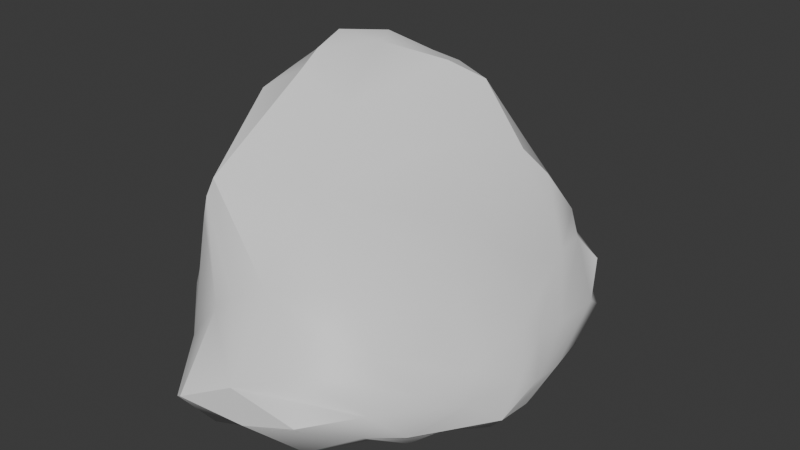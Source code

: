 # Source: MediumRock1.blend  (saved by Blender 4.5.87; exported with 4.5.12 LTS)
import bpy
from mathutils import Matrix  # noqa: F401  (used for matrix-valued properties, if any)

bpy.ops.wm.read_factory_settings(use_empty=True)
scene = bpy.context.scene
scene.name = 'Scene'

# ---- collections
col_collection = bpy.data.collections.new('Collection'); scene.collection.children.link(col_collection)

# ---- materials (node trees are filled in below, after node groups)
mat_material = bpy.data.materials.new('Material')
mat_material.alpha_threshold = 0.0
mat_material.roughness = 0.5
mat_material.line_color = (0.0, 0.0, 0.0, 1.0)

# ---- node groups
ng_smooth_by_angle = bpy.data.node_groups.new('Smooth by Angle', 'GeometryNodeTree')
_s = ng_smooth_by_angle.interface.new_socket(name='Mesh', in_out='OUTPUT', socket_type='NodeSocketGeometry')
_s = ng_smooth_by_angle.interface.new_socket(name='Mesh', in_out='INPUT', socket_type='NodeSocketGeometry')
_s = ng_smooth_by_angle.interface.new_socket(name='Angle', in_out='INPUT', socket_type='NodeSocketFloat')
_s.subtype = 'ANGLE'
_s.default_value = 0.5236
_s.min_value = 0.0
_s.max_value = 3.142
_s.description = 'Maximum face angle for smooth edges'
_s = ng_smooth_by_angle.interface.new_socket(name='Ignore Sharpness', in_out='INPUT', socket_type='NodeSocketBool')
_s.force_non_field = True
ng_smooth_by_angle.description = 'Set the sharpness of mesh edges based on the angle between the neighboring faces'
ng_smooth_by_angle.is_modifier = True
_N = ng_smooth_by_angle.nodes; _L = ng_smooth_by_angle.links
n0 = _N.new('GeometryNodeSetShadeSmooth'); n0.name = 'Set Shade Smooth'; n0.location = (120, -80)
n0.domain = 'EDGE'
n1 = _N.new('GeometryNodeSetShadeSmooth'); n1.name = 'Set Shade Smooth.001'; n1.location = (300, -80)
n2 = _N.new('NodeGroupOutput'); n2.name = 'Group Output'; n2.location = (480, -80)
n3 = _N.new('GeometryNodeInputMeshEdgeAngle'); n3.name = 'Edge Angle'; n3.location = (-440, -240)
n4 = _N.new('NodeGroupInput'); n4.name = 'Group Input'; n4.location = (-80, -80)
n5 = _N.new('GeometryNodeInputEdgeSmooth'); n5.name = 'Is Edge Smooth'; n5.location = (-260, -120)
n6 = _N.new('GeometryNodeInputShadeSmooth'); n6.name = 'Is Shade Smooth'; n6.location = (-440, -397)
n7 = _N.new('FunctionNodeCompare'); n7.name = 'Compare'; n7.location = (-260, -260)
n7.operation = 'LESS_EQUAL'
n7.inputs[6].default_value = (0.0, 0.0, 0.0, 0.0)
n7.inputs[7].default_value = (0.0, 0.0, 0.0, 0.0)
n8 = _N.new('FunctionNodeBooleanMath'); n8.name = 'Boolean Math.001'; n8.location = (-80, -260)
n9 = _N.new('NodeGroupInput'); n9.name = 'Group Input.001'; n9.location = (-440, -329)
n10 = _N.new('NodeGroupInput'); n10.name = 'Group Input.002'; n10.location = (-259, -189)
n11 = _N.new('FunctionNodeBooleanMath'); n11.name = 'Boolean Math'; n11.location = (-80, -149)
n11.operation = 'OR'
n12 = _N.new('FunctionNodeBooleanMath'); n12.name = 'Boolean Math.002'; n12.location = (-260, -380)
n12.operation = 'OR'
n13 = _N.new('NodeGroupInput'); n13.name = 'Group Input.003'; n13.location = (-440, -460)
_L.new(n3.outputs[0], n7.inputs[0])
_L.new(n1.outputs[0], n2.inputs[0])
_L.new(n9.outputs[1], n7.inputs[1])
_L.new(n7.outputs[0], n8.inputs[0])
_L.new(n4.outputs[0], n0.inputs[0])
_L.new(n0.outputs[0], n1.inputs[0])
_L.new(n8.outputs[0], n0.inputs[2])
_L.new(n10.outputs[2], n11.inputs[1])
_L.new(n5.outputs[0], n11.inputs[0])
_L.new(n11.outputs[0], n0.inputs[1])
_L.new(n13.outputs[2], n12.inputs[1])
_L.new(n6.outputs[0], n12.inputs[0])
_L.new(n12.outputs[0], n8.inputs[1])
n2.is_active_output = True

# ---- material node trees
mat_material.use_nodes = True; mat_material.node_tree.nodes.clear()
_N = mat_material.node_tree.nodes; _L = mat_material.node_tree.links
n0 = _N.new('ShaderNodeOutputMaterial'); n0.name = 'Material Output'; n0.location = (300, 300)
n1 = _N.new('ShaderNodeBsdfPrincipled'); n1.name = 'Principled BSDF'; n1.location = (10, 300)
n1.inputs[3].default_value = 1.45
_L.new(n1.outputs[0], n0.inputs[0])
n0.is_active_output = True

# ---- world
world_world = bpy.data.worlds.new('World'); scene.world = world_world
world_world.use_nodes = True; world_world.node_tree.nodes.clear()
_N = world_world.node_tree.nodes; _L = world_world.node_tree.links
n0 = _N.new('ShaderNodeOutputWorld'); n0.name = 'World Output'; n0.location = (300, 300)
n1 = _N.new('ShaderNodeBackground'); n1.name = 'Background'; n1.location = (10, 300)
n1.inputs[0].default_value = (0.05088, 0.05088, 0.05088, 1.0)
_L.new(n1.outputs[0], n0.inputs[0])
n0.is_active_output = True
world_world.color = (0.05088, 0.05088, 0.05088)
world_world.sun_shadow_jitter_overblur = 0.0

# ---- meshes
me_cube = bpy.data.meshes.new('Cube')
me_cube.from_pydata([(1.784, 4.428, 2.422), (2.019, 3.787, -0.5451), (2.609, -2.884, 1.866), (2.185, -2.969, -0.679), (-2.514, 3.673, 3.113), (-2.979, 3.305, -0.6067), (-4.003, -1.251, 6.129), (-3.426, -3.522, 0.1551), (-3.299, 2.162, -0.5062), (-3.611, 0.4374, -0.4123), (-3.612, -1.822, -0.02289), (0.9407, 4.221, -0.6483), (-0.5045, 4.366, -0.6669), (-1.898, 3.95, -0.6887), (2.248, 4.628, 1.304), (2.571, 4.527, 0.3008), (2.397, 4.224, -0.3089), (-3.834, -4.108, 0.4794), (-4.193, -4.005, 1.719), (-4.392, -2.577, 4.399), (2.899, -3.458, 0.9545), (2.866, -3.843, 0.05323), (2.7, -3.584, -0.3569), (-2.897, 3.911, 1.773), (-3.201, 3.846, 0.389), (-3.22, 3.673, -0.4652), (0.912, -3.732, 3.375), (-3.377, -3.836, 4.942), (-3.683, -1.704, 6.641), (2.382, 3.789, 3.026), (3.01, 2.382, 2.515), (3.697, -0.307, 1.901), (-2.341, -4.298, -0.2147), (-0.9283, -4.682, -0.3498), (1.033, -4.006, -0.6073), (-3.836, -0.1537, 6.718), (-3.461, 1.15, 6.99), (-2.826, 2.526, 4.868), (-1.651, 4.163, 3.42), (-0.7057, 4.697, 3.399), (0.6451, 4.794, 2.941), (2.698, -1.483, -0.8937), (2.821, 0.5528, -1.032), (2.556, 2.776, -0.7655), (0.5606, 3.864, 4.76), (-1.019, 3.053, 6.708), (-1.773, 2.889, 6.009), (1.287, 2.897, 4.792), (-0.8023, 2.279, 6.96), (-2.533, 1.893, 7.534), (1.581, -0.3645, 4.091), (-1.896, -0.6473, 6.263), (-3.167, -0.2134, 7.412), (1.203, -5.579, -0.1633), (1.308, -6.005, 0.8036), (1.017, -5.334, 1.827), (-1.258, -6.153, -0.1185), (-1.745, -6.763, 0.7365), (-1.557, -5.07, 2.746), (-2.516, -5.585, 0.08076), (-2.633, -5.466, 1.494), (-3.608, -4.042, 3.898), (-4.337, -1.769, 0.4013), (-4.559, -1.641, 1.777), (-4.267, -0.788, 4.816), (-4.442, 0.3755, -0.05654), (-4.507, 0.5228, 1.784), (-4.024, 0.9286, 4.499), (-3.975, 2.226, -0.1168), (-4.031, 2.44, 1.049), (-3.569, 2.531, 2.906), (-2.102, 2.397, -0.7762), (-0.5785, 2.822, -0.6913), (1.015, 2.756, -0.7525), (-2.358, 0.5637, -0.3697), (-0.6325, 0.7971, -0.6507), (1.121, 0.7049, -0.9108), (-2.495, -1.723, 0.02837), (-0.8003, -2.06, -0.5029), (1.189, -1.616, -0.8392), (3.393, 2.826, -0.4325), (3.617, 3.409, 0.6727), (3.326, 3.729, 1.845), (3.752, 0.7045, -0.456), (4.043, 0.8107, 0.1783), (3.758, 1.352, 1.123), (3.616, -1.537, -0.6163), (4.126, -1.763, -0.03047), (4.176, -1.131, 0.8213), (-1.799, 4.975, -0.3245), (-1.863, 5.297, 0.3216), (-1.705, 5.196, 1.322), (-0.3373, 5.434, -0.3436), (-0.2895, 5.893, 0.1735), (-0.3414, 5.697, 1.22), (1.106, 5.057, -0.2723), (1.198, 5.357, 0.3377), (0.9339, 5.287, 1.37), (-1.165, 4.702, -0.4736), (0.3712, 4.827, -0.4145), (1.571, 4.388, -0.4563), (1.793, 4.867, 0.09635), (1.705, 4.983, 0.852), (1.349, 4.772, 2.025), (0.07492, 5.208, 2.122), (-1.155, 4.89, 2.383), (-2.172, 4.236, 2.551), (-2.519, 4.449, 0.7583), (-2.607, 4.412, -0.197), (-2.508, 3.974, -0.5991), (0.4201, 5.589, 0.8218), (0.4205, 5.377, 0.003868), (-1.036, 5.586, 0.6484), (-1.078, 5.398, -0.1378), (3.063, 1.886, -0.5223), (3.176, -0.3742, -0.7019), (2.829, -2.487, -0.5586), (3.22, -2.574, -0.1982), (3.456, -2.46, 0.4461), (3.412, -1.969, 1.183), (3.673, 0.4423, 1.231), (2.843, 3.417, 2.481), (2.337, 4.186, 2.195), (2.838, 4.092, 1.177), (2.835, 3.891, 0.01865), (2.523, 3.519, -0.478), (4.147, -0.3149, 0.3592), (3.989, -0.5053, -0.3173), (3.795, 2.737, 1.141), (3.76, 2.103, 0.06353), (-2.852, 1.441, -0.4916), (-3.003, -0.6183, -0.05037), (-3.027, -2.802, 0.1054), (-1.692, -3.45, -0.1553), (0.09217, -3.055, -0.5399), (1.825, -2.613, -0.7239), (2.034, -0.3744, -0.8955), (1.813, 1.801, -0.8021), (1.464, 3.496, -0.5792), (0.2272, 3.575, -0.6486), (-1.282, 3.472, -0.529), (-2.571, 3.004, -0.6338), (0.2305, -0.553, -0.7221), (-1.403, -0.5536, -0.455), (0.1849, 1.808, -0.8355), (-1.569, 1.614, -0.5059), (-4.041, -0.5947, -0.08055), (-3.861, 1.26, -0.3644), (-3.356, 2.841, -0.3974), (-3.647, 3.071, 0.1494), (-3.56, 3.115, 1.381), (-2.928, 3.174, 3.184), (-3.412, 1.757, 5.154), (-3.96, 0.2944, 6.235), (-4.075, -0.9738, 5.661), (-4.345, -1.923, 3.538), (-4.294, -2.922, 1.135), (-3.923, -2.742, 0.3336), (-3.999, 1.637, 2.764), (-4.275, 1.331, 0.629), (-4.344, -0.1608, 3.536), (-4.57, -0.5823, 0.6414), (-0.04342, -5.235, -0.3183), (-1.791, -5.568, -0.1881), (-3.054, -4.38, 0.05453), (-3.388, -4.931, 0.6617), (-3.79, -3.98, 2.951), (-4.121, -2.131, 5.565), (-3.521, -3.977, 4.457), (-0.7429, -4.729, 3.066), (1.956, -4.011, 1.958), (2.308, -4.664, 0.8658), (2.188, -4.685, 0.2094), (1.848, -3.989, -0.4308), (-1.987, -5.247, 2.413), (-2.085, -6.586, 0.5005), (-0.6211, -6.138, 1.152), (-0.3294, -6.123, 0.1888), (1.834, 3.314, 4.09), (2.503, 1.103, 2.816), (2.298, -1.341, 3.16), (-1.314, -2.577, 4.704), (-2.969, -0.9988, 7.117), (-3.65, -0.5466, 6.98), (-3.207, 0.6753, 7.71), (-2.673, 2.113, 6.639), (-2.052, 3.303, 4.437), (-1.256, 3.607, 5.131), (-0.3533, 4.148, 4.531), (1.166, 4.264, 3.37), (-2.084, 1.055, 7.529), (0.2765, 1.19, 5.054), (-1.562, 2.604, 6.993), (-0.06717, 2.987, 6.417)], [], [(27, 182, 28, 168), (11, 138, 73, 139), (156, 63, 161, 62), (49, 185, 36, 184), (140, 72, 145, 71), (124, 16, 101, 15), (32, 133, 33, 163), (24, 108, 25, 149), (97, 104, 40, 103), (148, 25, 109, 5), (104, 97, 110, 94), (105, 94, 112, 91), (102, 14, 123, 15), (1, 138, 11, 100), (125, 1, 100, 16), (120, 88, 126, 85), (41, 116, 3, 135), (42, 115, 41, 136), (43, 114, 42, 137), (99, 11, 139, 12), (13, 98, 12, 140), (109, 13, 141, 5), (137, 76, 144, 73), (124, 81, 129, 80), (136, 79, 142, 76), (93, 113, 90, 112), (8, 148, 5, 141), (23, 107, 24, 150), (186, 4, 151, 37), (185, 37, 152, 36), (184, 36, 153, 35), (38, 186, 46, 187), (153, 67, 160, 64), (146, 10, 157, 62), (135, 79, 136, 41), (17, 157, 7, 164), (152, 70, 158, 67), (18, 156, 17, 165), (19, 155, 18, 166), (19, 167, 6, 154), (169, 26, 181, 27), (181, 51, 182, 27), (118, 20, 171, 21), (52, 184, 35, 183), (61, 168, 28, 167), (173, 3, 116, 22), (168, 61, 174, 58), (167, 28, 183, 6), (154, 6, 183, 35), (106, 4, 186, 38), (106, 38, 105, 91), (44, 189, 40, 188), (39, 188, 40, 104), (40, 189, 0, 103), (184, 52, 190, 49), (193, 44, 188, 45), (192, 45, 187, 46), (20, 170, 55, 171), (178, 44, 193, 47), (192, 49, 190, 48), (185, 49, 192, 46), (193, 48, 191, 47), (119, 2, 170, 20), (51, 191, 48, 190), (103, 0, 122, 14), (66, 161, 63, 160), (115, 86, 116, 41), (38, 187, 39, 105), (23, 150, 70, 151), (44, 178, 29, 189), (152, 67, 153, 36), (50, 180, 31, 179), (51, 190, 52, 182), (191, 51, 181, 50), (15, 123, 81, 124), (88, 120, 31, 119), (180, 2, 119, 31), (180, 26, 170, 2), (47, 191, 50, 179), (31, 120, 30, 179), (90, 108, 24, 107), (30, 121, 29, 178), (169, 58, 176, 55), (171, 55, 176, 54), (162, 53, 177, 56), (177, 57, 175, 56), (53, 162, 34, 173), (176, 57, 177, 54), (163, 59, 164, 32), (59, 163, 56, 175), (63, 156, 18, 155), (60, 175, 57, 174), (172, 22, 117, 21), (173, 34, 135, 3), (108, 90, 113, 89), (172, 54, 177, 53), (172, 53, 173, 22), (87, 118, 21, 117), (117, 22, 116, 86), (176, 58, 174, 57), (61, 166, 60, 174), (60, 165, 59, 175), (162, 56, 163, 33), (33, 133, 78, 134), (162, 33, 134, 34), (155, 64, 160, 63), (65, 146, 62, 161), (161, 66, 159, 65), (64, 154, 35, 153), (9, 146, 65, 147), (151, 70, 152, 37), (8, 147, 68, 148), (69, 159, 66, 158), (156, 62, 157, 17), (7, 157, 10, 132), (133, 32, 132, 77), (1, 125, 43, 138), (75, 145, 72, 144), (19, 154, 64, 155), (160, 67, 158, 66), (39, 187, 45, 188), (108, 89, 109, 25), (70, 150, 69, 158), (69, 149, 68, 159), (159, 68, 147, 65), (130, 9, 147, 8), (10, 146, 9, 131), (14, 122, 82, 123), (139, 73, 144, 72), (130, 71, 145, 74), (145, 75, 143, 74), (137, 73, 138, 43), (74, 131, 9, 130), (77, 132, 10, 131), (78, 143, 75, 142), (29, 122, 0, 189), (130, 8, 141, 71), (140, 71, 141, 13), (144, 76, 142, 75), (12, 139, 72, 140), (134, 79, 135, 34), (78, 133, 77, 143), (143, 77, 131, 74), (136, 76, 137, 42), (121, 85, 128, 82), (123, 82, 128, 81), (83, 114, 80, 129), (129, 84, 127, 83), (128, 84, 129, 81), (87, 127, 84, 126), (165, 17, 164, 59), (46, 186, 37, 185), (101, 16, 100, 95), (96, 102, 15, 101), (128, 85, 126, 84), (100, 11, 99, 95), (88, 118, 87, 126), (87, 117, 86, 127), (192, 48, 193, 45), (80, 114, 43, 125), (83, 127, 86, 115), (112, 90, 107, 91), (98, 89, 113, 92), (112, 94, 110, 93), (113, 93, 111, 92), (12, 98, 92, 99), (96, 111, 93, 110), (169, 55, 170, 26), (24, 149, 69, 150), (106, 23, 151, 4), (107, 23, 106, 91), (97, 102, 96, 110), (96, 101, 95, 111), (111, 95, 99, 92), (171, 54, 172, 21), (47, 179, 30, 178), (121, 82, 122, 29), (58, 169, 27, 168), (114, 83, 115, 42), (79, 134, 78, 142), (181, 26, 180, 50), (85, 121, 30, 120), (94, 105, 39, 104), (102, 97, 103, 14), (132, 32, 164, 7), (109, 89, 98, 13), (124, 80, 125, 16), (18, 165, 60, 166), (19, 166, 61, 167), (118, 88, 119, 20), (149, 25, 148, 68), (52, 183, 28, 182)])
me_cube.polygons.foreach_set('use_smooth', [True] * 192)
_uv = me_cube.uv_layers.new(name='UVMap')
_uv.uv.foreach_set('vector', [0.75, 0.75, 0.7813, 0.7188, 0.625, 0.9375, 0.5938, 0.9063, 0.375, 0.4375, 0.3438, 0.5312, 0.3125, 0.5625, 0.2813, 0.5313, 0.4688, 0.03125, 0.5, 0.0625, 0.4688, 0.09375, 0.4375, 0.0625, 0.8125, 0.625, 0.8438, 0.5938, 0.625, 0.125, 0.8438, 0.6563, 0.2188, 0.5313, 0.25, 0.5625, 0.2188, 0.5938, 0.1875, 0.5625, 0.4688, 0.5313, 0.4375, 0.5, 0.4688, 0.4688, 0.5, 0.5, 0.1875, 0.75, 0.2188, 0.7188, 0.375, 0.875, 0.4062, 0.9063, 0.5, 0.25, 0.4688, 0.2812, 0.4375, 0.25, 0.4688, 0.2188, 0.5625, 0.4375, 0.5938, 0.4063, 0.6875, 0.5, 0.5938, 0.4688, 0.4062, 0.2188, 0.4375, 0.25, 0.4062, 0.2812, 0.125, 0.5, 0.5938, 0.4063, 0.5625, 0.4375, 0.5313, 0.4063, 0.5625, 0.375, 0.5938, 0.3438, 0.5625, 0.375, 0.5313, 0.3438, 0.5625, 0.3125, 0.5313, 0.4688, 0.5625, 0.5, 0.5313, 0.5312, 0.5, 0.5, 0.375, 0.5, 0.3438, 0.5312, 0.375, 0.4375, 0.4062, 0.4688, 0.4062, 0.5312, 0.375, 0.5, 0.4062, 0.4688, 0.4375, 0.5, 0.5938, 0.6562, 0.5625, 0.6875, 0.5313, 0.6562, 0.5625, 0.625, 0.375, 0.6875, 0.4062, 0.7188, 0.375, 0.75, 0.3438, 0.7188, 0.375, 0.625, 0.4062, 0.6562, 0.375, 0.6875, 0.3438, 0.6562, 0.375, 0.5625, 0.4063, 0.5938, 0.375, 0.625, 0.3438, 0.5938, 0.4062, 0.4063, 0.3125, 0.5, 0.2813, 0.5313, 0.375, 0.375, 0.375, 0.3125, 0.4062, 0.3438, 0.25, 0.5, 0.2188, 0.5313, 0.4062, 0.2812, 0.1875, 0.5, 0.1563, 0.5313, 0.375, 0.25, 0.3438, 0.5938, 0.3125, 0.625, 0.2812, 0.5938, 0.3125, 0.5625, 0.4688, 0.5313, 0.5, 0.5625, 0.4688, 0.5938, 0.4375, 0.5625, 0.3438, 0.6562, 0.3125, 0.6875, 0.2812, 0.6562, 0.3125, 0.625, 0.5, 0.375, 0.4688, 0.3438, 0.5, 0.3125, 0.5313, 0.3438, 0.375, 0.1875, 0.4062, 0.2188, 0.375, 0.25, 0.1563, 0.5313, 0.5625, 0.25, 0.5313, 0.2812, 0.5, 0.25, 0.5313, 0.2188, 0.8438, 0.5313, 0.625, 0.25, 0.5938, 0.2188, 0.875, 0.5625, 0.8438, 0.5938, 0.625, 0.1875, 0.5938, 0.1563, 0.875, 0.625, 0.8438, 0.6563, 0.625, 0.125, 0.5938, 0.09375, 0.875, 0.6875, 0.625, 0.3125, 0.8438, 0.5313, 0.8125, 0.5625, 0.7813, 0.5313, 0.5938, 0.09375, 0.5625, 0.125, 0.5313, 0.09375, 0.5625, 0.0625, 0.4062, 0.09375, 0.125, 0.6875, 0.4063, 0.03125, 0.4375, 0.0625, 0.3438, 0.7188, 0.3125, 0.6875, 0.3438, 0.6562, 0.375, 0.6875, 0.4375, 0.0, 0.4063, 0.03125, 0.125, 0.75, 0.4063, 0.9688, 0.5938, 0.1563, 0.5625, 0.1875, 0.5313, 0.1563, 0.5625, 0.125, 0.5, 0.0, 0.4688, 0.03125, 0.4375, 1.0, 0.4688, 0.9688, 0.5625, 0.0, 0.5313, 0.03125, 0.5, 1.0, 0.5313, 0.9688, 0.5625, 1.0, 0.5938, 0.9688, 0.875, 0.75, 0.5938, 0.03125, 0.5938, 0.8438, 0.6875, 0.75, 0.7188, 0.7188, 0.625, 0.875, 0.7188, 0.7188, 0.75, 0.6875, 0.7813, 0.7188, 0.625, 0.875, 0.5313, 0.7188, 0.5625, 0.75, 0.5313, 0.7813, 0.5, 0.75, 0.8125, 0.6875, 0.8438, 0.6563, 0.625, 0.0625, 0.8438, 0.7188, 0.5625, 0.9375, 0.5938, 0.9063, 0.8125, 0.75, 0.5938, 0.9688, 0.4062, 0.7813, 0.375, 0.75, 0.4062, 0.7188, 0.4375, 0.75, 0.5938, 0.9063, 0.5625, 0.9375, 0.5313, 0.9063, 0.5625, 0.875, 0.5938, 0.9688, 0.8125, 0.75, 0.8438, 0.7188, 0.625, 0.0, 0.5938, 0.03125, 0.625, 1.0, 0.8438, 0.7188, 0.625, 0.0625, 0.5938, 0.2812, 0.625, 0.25, 0.8438, 0.5313, 0.625, 0.3125, 0.5938, 0.2812, 0.8125, 0.5, 0.5938, 0.3438, 0.5625, 0.3125, 0.6875, 0.5625, 0.6562, 0.5312, 0.625, 0.4375, 0.7188, 0.5313, 0.75, 0.5, 0.7188, 0.5313, 0.625, 0.4375, 0.5938, 0.4063, 0.6875, 0.5, 0.6562, 0.5312, 0.625, 0.5, 0.5938, 0.4688, 0.8438, 0.6563, 0.8125, 0.6875, 0.7812, 0.6562, 0.8125, 0.625, 0.7188, 0.5938, 0.6875, 0.5625, 0.7188, 0.5313, 0.75, 0.5625, 0.7812, 0.5938, 0.75, 0.5625, 0.7813, 0.5313, 0.8125, 0.5625, 0.5625, 0.75, 0.5938, 0.7813, 0.5625, 0.8125, 0.5313, 0.7813, 0.6562, 0.5938, 0.6875, 0.5625, 0.7188, 0.5938, 0.6875, 0.625, 0.7812, 0.5938, 0.8125, 0.625, 0.7812, 0.6562, 0.75, 0.625, 0.8438, 0.5938, 0.8125, 0.625, 0.7812, 0.5938, 0.8125, 0.5625, 0.7188, 0.5938, 0.75, 0.625, 0.7188, 0.6562, 0.6875, 0.625, 0.5938, 0.7188, 0.625, 0.75, 0.5938, 0.7813, 0.5625, 0.75, 0.75, 0.6875, 0.7188, 0.6562, 0.75, 0.625, 0.7812, 0.6562, 0.5938, 0.4688, 0.625, 0.5, 0.5938, 0.5312, 0.5625, 0.5, 0.5, 0.125, 0.4688, 0.09375, 0.5, 0.0625, 0.5313, 0.09375, 0.4062, 0.6562, 0.4375, 0.6875, 0.4062, 0.7188, 0.375, 0.6875, 0.8125, 0.5, 0.7813, 0.5313, 0.625, 0.375, 0.5938, 0.3438, 0.5625, 0.25, 0.5313, 0.2188, 0.5625, 0.1875, 0.5938, 0.2188, 0.6875, 0.5625, 0.6562, 0.5938, 0.625, 0.5625, 0.6562, 0.5312, 0.5938, 0.1563, 0.5625, 0.125, 0.5938, 0.09375, 0.875, 0.625, 0.6875, 0.6875, 0.6562, 0.7188, 0.625, 0.6875, 0.6562, 0.6562, 0.75, 0.6875, 0.7812, 0.6562, 0.8125, 0.6875, 0.7813, 0.7188, 0.7188, 0.6562, 0.75, 0.6875, 0.7188, 0.7188, 0.6875, 0.6875, 0.5, 0.5, 0.5313, 0.5312, 0.5, 0.5625, 0.4688, 0.5313, 0.5625, 0.6875, 0.5938, 0.6562, 0.625, 0.6875, 0.5938, 0.7188, 0.6562, 0.7188, 0.625, 0.75, 0.5938, 0.7188, 0.625, 0.6875, 0.6562, 0.7188, 0.625, 0.8125, 0.5938, 0.7813, 0.625, 0.75, 0.6875, 0.625, 0.7188, 0.6562, 0.6875, 0.6875, 0.6562, 0.6562, 0.625, 0.6875, 0.5938, 0.6562, 0.625, 0.625, 0.6562, 0.6562, 0.5, 0.3125, 0.4688, 0.2812, 0.5, 0.25, 0.5313, 0.2812, 0.625, 0.625, 0.5938, 0.5938, 0.625, 0.5625, 0.6562, 0.5938, 0.5938, 0.8438, 0.5625, 0.875, 0.5313, 0.8438, 0.5625, 0.8125, 0.5313, 0.7813, 0.5625, 0.8125, 0.5313, 0.8438, 0.5, 0.8125, 0.4062, 0.8438, 0.4375, 0.8125, 0.4688, 0.8438, 0.4375, 0.875, 0.4688, 0.8438, 0.5, 0.875, 0.4688, 0.9063, 0.4375, 0.875, 0.4375, 0.8125, 0.4062, 0.8438, 0.3125, 0.75, 0.4062, 0.7813, 0.5313, 0.8438, 0.5, 0.875, 0.4688, 0.8438, 0.5, 0.8125, 0.4062, 0.9063, 0.4375, 0.9375, 0.4063, 0.9688, 0.1875, 0.75, 0.4375, 0.9375, 0.4062, 0.9063, 0.4375, 0.875, 0.4688, 0.9063, 0.5, 0.0625, 0.4688, 0.03125, 0.5, 1.0, 0.5313, 0.03125, 0.5, 0.9375, 0.4688, 0.9063, 0.5, 0.875, 0.5313, 0.9063, 0.4688, 0.7813, 0.4375, 0.75, 0.4688, 0.7188, 0.5, 0.75, 0.4062, 0.7813, 0.3125, 0.75, 0.3438, 0.7188, 0.375, 0.75, 0.4688, 0.2812, 0.5, 0.3125, 0.4688, 0.3438, 0.4375, 0.3125, 0.4688, 0.7813, 0.5, 0.8125, 0.4688, 0.8438, 0.4375, 0.8125, 0.4688, 0.7813, 0.4375, 0.8125, 0.4062, 0.7813, 0.4375, 0.75, 0.5, 0.6875, 0.5313, 0.7188, 0.5, 0.75, 0.4688, 0.7188, 0.4688, 0.7188, 0.4375, 0.75, 0.4062, 0.7188, 0.4375, 0.6875, 0.5313, 0.8438, 0.5625, 0.875, 0.5313, 0.9063, 0.5, 0.875, 0.5625, 0.9375, 0.5313, 0.9688, 0.5, 0.9375, 0.5313, 0.9063, 0.5, 0.9375, 0.4688, 0.9688, 0.4375, 0.9375, 0.4688, 0.9063, 0.4062, 0.8438, 0.4375, 0.875, 0.4062, 0.9063, 0.25, 0.75, 0.375, 0.875, 0.2188, 0.7188, 0.25, 0.6875, 0.2813, 0.7188, 0.4062, 0.8438, 0.25, 0.75, 0.2813, 0.7188, 0.375, 0.8125, 0.5313, 0.03125, 0.5625, 0.0625, 0.5313, 0.09375, 0.5, 0.0625, 0.4375, 0.125, 0.4062, 0.09375, 0.4375, 0.0625, 0.4688, 0.09375, 0.4688, 0.09375, 0.5, 0.125, 0.4688, 0.1563, 0.4375, 0.125, 0.5625, 0.0625, 0.5938, 0.03125, 0.875, 0.6875, 0.5938, 0.09375, 0.125, 0.625, 0.4062, 0.09375, 0.4375, 0.125, 0.4062, 0.1563, 0.5938, 0.2188, 0.5625, 0.1875, 0.5938, 0.1563, 0.875, 0.5625, 0.125, 0.5625, 0.4062, 0.1563, 0.4375, 0.1875, 0.4062, 0.2188, 0.5, 0.1875, 0.4688, 0.1563, 0.5, 0.125, 0.5313, 0.1563, 0.4688, 0.03125, 0.4375, 0.0625, 0.4063, 0.03125, 0.4375, 1.0, 0.375, 1.0, 0.4063, 0.03125, 0.125, 0.6875, 0.1563, 0.7188, 0.2188, 0.7188, 0.375, 0.9375, 0.1563, 0.7188, 0.1875, 0.6875, 0.375, 0.5, 0.4062, 0.5312, 0.375, 0.5625, 0.3438, 0.5312, 0.25, 0.625, 0.2188, 0.5938, 0.25, 0.5625, 0.2812, 0.5938, 0.5625, 1.0, 0.5938, 0.03125, 0.5625, 0.0625, 0.5313, 0.03125, 0.5313, 0.09375, 0.5625, 0.125, 0.5313, 0.1563, 0.5, 0.125, 0.625, 0.375, 0.7813, 0.5313, 0.75, 0.5625, 0.7188, 0.5313, 0.4688, 0.2812, 0.4375, 0.3125, 0.4062, 0.2812, 0.4375, 0.25, 0.5625, 0.1875, 0.5313, 0.2188, 0.5, 0.1875, 0.5313, 0.1563, 0.5, 0.1875, 0.4688, 0.2188, 0.4375, 0.1875, 0.4688, 0.1563, 0.4688, 0.1563, 0.4375, 0.1875, 0.4062, 0.1563, 0.4375, 0.125, 0.1563, 0.5938, 0.375, 0.125, 0.4062, 0.1563, 0.125, 0.5625, 0.375, 0.0625, 0.4062, 0.09375, 0.125, 0.625, 0.1563, 0.6563, 0.5625, 0.5, 0.5938, 0.5312, 0.5625, 0.5625, 0.5313, 0.5312, 0.2813, 0.5313, 0.3125, 0.5625, 0.2812, 0.5938, 0.25, 0.5625, 0.1563, 0.5938, 0.1875, 0.5625, 0.2188, 0.5938, 0.1875, 0.625, 0.2188, 0.5938, 0.25, 0.625, 0.2188, 0.6562, 0.1875, 0.625, 0.3438, 0.5938, 0.3125, 0.5625, 0.3438, 0.5312, 0.375, 0.5625, 0.1875, 0.625, 0.1563, 0.6563, 0.375, 0.125, 0.1563, 0.5938, 0.1875, 0.6875, 0.1563, 0.7188, 0.375, 0.0625, 0.1563, 0.6563, 0.25, 0.6875, 0.2188, 0.6562, 0.25, 0.625, 0.2812, 0.6562, 0.625, 0.5625, 0.5938, 0.5312, 0.625, 0.5, 0.6562, 0.5312, 0.1563, 0.5938, 0.375, 0.1875, 0.1563, 0.5313, 0.1875, 0.5625, 0.2188, 0.5313, 0.1875, 0.5625, 0.1563, 0.5313, 0.375, 0.3125, 0.2812, 0.5938, 0.3125, 0.625, 0.2812, 0.6562, 0.25, 0.625, 0.375, 0.375, 0.2813, 0.5313, 0.25, 0.5625, 0.2188, 0.5313, 0.2813, 0.7188, 0.3125, 0.6875, 0.3438, 0.7188, 0.375, 0.8125, 0.25, 0.6875, 0.2188, 0.7188, 0.1875, 0.6875, 0.2188, 0.6562, 0.2188, 0.6562, 0.1875, 0.6875, 0.1563, 0.6563, 0.1875, 0.625, 0.3438, 0.6562, 0.3125, 0.625, 0.3438, 0.5938, 0.375, 0.625, 0.5938, 0.5938, 0.5625, 0.625, 0.5313, 0.5938, 0.5625, 0.5625, 0.5313, 0.5312, 0.5625, 0.5625, 0.5313, 0.5938, 0.5, 0.5625, 0.4375, 0.625, 0.4063, 0.5938, 0.4375, 0.5625, 0.4688, 0.5938, 0.4688, 0.5938, 0.5, 0.625, 0.4688, 0.6562, 0.4375, 0.625, 0.5313, 0.5938, 0.5, 0.625, 0.4688, 0.5938, 0.5, 0.5625, 0.5, 0.6875, 0.4688, 0.6562, 0.5, 0.625, 0.5313, 0.6562, 0.4688, 0.9688, 0.4375, 0.0, 0.4063, 0.9688, 0.4375, 0.9375, 0.8125, 0.5625, 0.8438, 0.5313, 0.625, 0.1875, 0.8438, 0.5938, 0.4688, 0.4688, 0.4375, 0.5, 0.4062, 0.4688, 0.4375, 0.4375, 0.5, 0.4375, 0.5313, 0.4688, 0.5, 0.5, 0.4688, 0.4688, 0.5313, 0.5938, 0.5625, 0.625, 0.5313, 0.6562, 0.5, 0.625, 0.4062, 0.4688, 0.3125, 0.5, 0.4062, 0.4063, 0.4375, 0.4375, 0.5625, 0.6875, 0.5313, 0.7188, 0.5, 0.6875, 0.5313, 0.6562, 0.5, 0.6875, 0.4688, 0.7188, 0.4375, 0.6875, 0.4688, 0.6562, 0.7812, 0.5938, 0.75, 0.625, 0.7188, 0.5938, 0.75, 0.5625, 0.4375, 0.5625, 0.4063, 0.5938, 0.375, 0.5625, 0.4062, 0.5312, 0.4375, 0.625, 0.4688, 0.6562, 0.4375, 0.6875, 0.4062, 0.6562, 0.5313, 0.3438, 0.5, 0.3125, 0.5313, 0.2812, 0.5625, 0.3125, 0.4062, 0.3438, 0.4375, 0.3125, 0.4688, 0.3438, 0.4375, 0.375, 0.5313, 0.3438, 0.5625, 0.375, 0.5313, 0.4063, 0.5, 0.375, 0.4688, 0.3438, 0.5, 0.375, 0.4688, 0.4063, 0.4375, 0.375, 0.25, 0.5, 0.4062, 0.3438, 0.4375, 0.375, 0.4062, 0.4063, 0.5, 0.4375, 0.4688, 0.4063, 0.5, 0.375, 0.5313, 0.4063, 0.5938, 0.8438, 0.5625, 0.8125, 0.5938, 0.7813, 0.6875, 0.75, 0.5, 0.25, 0.4688, 0.2188, 0.5, 0.1875, 0.5313, 0.2188, 0.5938, 0.2812, 0.5625, 0.25, 0.5938, 0.2188, 0.875, 0.5, 0.5313, 0.2812, 0.5625, 0.25, 0.5938, 0.2812, 0.5625, 0.3125, 0.5625, 0.4375, 0.5313, 0.4688, 0.5, 0.4375, 0.5313, 0.4063, 0.5, 0.4375, 0.4688, 0.4688, 0.4375, 0.4375, 0.4688, 0.4063, 0.4688, 0.4063, 0.4375, 0.4375, 0.4062, 0.4063, 0.4375, 0.375, 0.5313, 0.7813, 0.5, 0.8125, 0.4688, 0.7813, 0.5, 0.75, 0.6875, 0.625, 0.6562, 0.6562, 0.625, 0.625, 0.6562, 0.5938, 0.5938, 0.5938, 0.5625, 0.5625, 0.5938, 0.5312, 0.625, 0.5625, 0.5625, 0.875, 0.5938, 0.8438, 0.75, 0.75, 0.5938, 0.9063, 0.4063, 0.5938, 0.4375, 0.625, 0.4062, 0.6562, 0.375, 0.625, 0.3125, 0.6875, 0.2813, 0.7188, 0.25, 0.6875, 0.2812, 0.6562, 0.7188, 0.7188, 0.625, 0.8125, 0.6562, 0.7188, 0.6875, 0.6875, 0.5625, 0.625, 0.5938, 0.5938, 0.625, 0.625, 0.5938, 0.6562, 0.5625, 0.375, 0.5938, 0.3438, 0.75, 0.5, 0.5938, 0.4063, 0.5313, 0.4688, 0.5625, 0.4375, 0.5938, 0.4688, 0.5625, 0.5, 0.1563, 0.7188, 0.375, 0.9375, 0.4063, 0.9688, 0.375, 0.0, 0.4062, 0.2812, 0.4375, 0.3125, 0.4062, 0.3438, 0.1875, 0.5, 0.4688, 0.5313, 0.4375, 0.5625, 0.4062, 0.5312, 0.4375, 0.5, 0.5, 0.0, 0.4688, 0.9688, 0.5, 0.9375, 0.5313, 0.9688, 0.5625, 0.0, 0.5313, 0.9688, 0.5625, 0.9375, 0.5938, 0.9688, 0.5313, 0.7188, 0.5625, 0.6875, 0.5938, 0.7188, 0.5625, 0.75, 0.4688, 0.2188, 0.4375, 0.25, 0.4062, 0.2188, 0.4375, 0.1875, 0.8125, 0.6875, 0.8438, 0.7188, 0.625, 0.9375, 0.7813, 0.7188])
me_cube.materials.append(mat_material)
me_cube.use_mirror_vertex_groups = False
me_cube.update()

# ---- objects
ob_cube = bpy.data.objects.new('Cube', me_cube)

# ---- transforms, parenting, visibility, modifiers, constraints
ob_cube.location = (0.0, 0.0, 0.0)
ob_cube.lock_rotations_4d = False
ob_cube.empty_display_type = 'ARROWS'
ob_cube.lineart.crease_threshold = 0.0
_m = ob_cube.modifiers.new('Smooth by Angle', 'NODES')
_m.node_group = ng_smooth_by_angle
_m.use_pin_to_last = True
_m.show_group_selector = False

# ---- collection membership
col_collection.objects.link(ob_cube)

# ---- scene / render settings (as saved in the file)
scene.frame_start = 1; scene.frame_end = 250; scene.frame_set(1)
scene.render.engine = 'BLENDER_EEVEE_NEXT'
bpy.context.view_layer.update()

# ---- added for rendering (the .blend has no active camera and no usable light): camera, sun
cam_auto = bpy.data.cameras.new('AutoCamera')
cam_auto.lens = 50.0
cam_auto.sensor_width = 36.0
cam_auto.clip_end = 1000.0
ob_auto_camera = bpy.data.objects.new('AutoCamera', cam_auto)
scene.collection.objects.link(ob_auto_camera)
ob_auto_camera.location = (16.1746, -20.0811, 16.4365)
ob_auto_camera.rotation_euler = (1.09748, -7.21219e-08, 0.694738)
scene.camera = ob_auto_camera
light_auto_sun = bpy.data.lights.new('AutoSun', 'SUN')
light_auto_sun.energy = 3.0
light_auto_sun.angle = 0.0523599
ob_auto_sun = bpy.data.objects.new('AutoSun', light_auto_sun)
scene.collection.objects.link(ob_auto_sun)
ob_auto_sun.rotation_euler = (0.872665, 0.174533, 0.523599)
bpy.context.view_layer.update()
